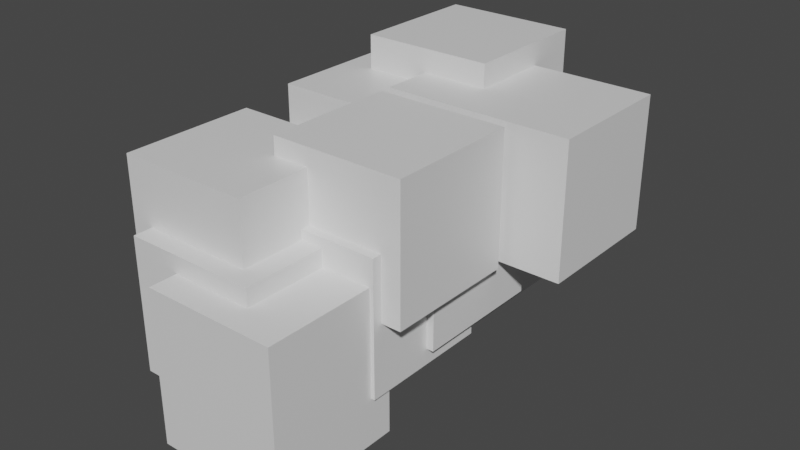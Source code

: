 # Source: clouds.blend  (saved by Blender 2.91.10; exported with 4.5.12 LTS)
import bpy
from mathutils import Matrix  # noqa: F401  (used for matrix-valued properties, if any)

bpy.ops.wm.read_factory_settings(use_empty=True)
scene = bpy.context.scene
scene.name = 'Scene'

# ---- collections
col_collection = bpy.data.collections.new('Collection'); scene.collection.children.link(col_collection)

# ---- materials (node trees are filled in below, after node groups)
mat_material = bpy.data.materials.new('Material')
mat_material.alpha_threshold = 0.0
mat_material.use_transparent_shadow = False
mat_material.line_color = (0.0, 0.0, 0.0, 1.0)

# ---- material node trees
mat_material.use_nodes = True; mat_material.node_tree.nodes.clear()
_N = mat_material.node_tree.nodes; _L = mat_material.node_tree.links
n0 = _N.new('ShaderNodeOutputMaterial'); n0.name = 'Material Output'; n0.location = (300, 300)
n1 = _N.new('ShaderNodeBsdfPrincipled'); n1.name = 'Principled BSDF'; n1.location = (10, 300)
n1.distribution = 'GGX'
n1.subsurface_method = 'BURLEY'
n1.inputs[2].default_value = 0.4
n1.inputs[3].default_value = 1.45
n1.inputs[27].default_value = (0.0, 0.0, 0.0, 1.0)
n1.inputs[28].default_value = 1.0
_L.new(n1.outputs[0], n0.inputs[0])
n0.is_active_output = True

# ---- world
world_world = bpy.data.worlds.new('World'); scene.world = world_world
world_world.use_nodes = True; world_world.node_tree.nodes.clear()
_N = world_world.node_tree.nodes; _L = world_world.node_tree.links
n0 = _N.new('ShaderNodeOutputWorld'); n0.name = 'World Output'; n0.location = (300, 300)
n1 = _N.new('ShaderNodeBackground'); n1.name = 'Background'; n1.location = (10, 300)
n1.inputs[0].default_value = (0.05088, 0.05088, 0.05088, 1.0)
_L.new(n1.outputs[0], n0.inputs[0])
n0.is_active_output = True
world_world.color = (0.05088, 0.05088, 0.05088)
world_world.use_sun_shadow = False
world_world.sun_shadow_jitter_overblur = 0.0

# ---- meshes
me_cube = bpy.data.meshes.new('Cube')
me_cube.from_pydata([(1.0, 1.0, 1.0), (1.0, 1.0, -1.0), (1.0, -1.0, 1.0), (1.0, -1.0, -1.0), (-1.0, 1.0, 1.0), (-1.0, 1.0, -1.0), (-1.0, -1.0, 1.0), (-1.0, -1.0, -1.0), (0.4559, 1.688, 1.491), (0.4559, 1.688, -0.5085), (0.4559, -0.3117, 1.491), (0.4559, -0.3117, -0.5085), (-1.544, 1.688, 1.491), (-1.544, 1.688, -0.5085), (-1.544, -0.3117, 1.491), (-1.544, -0.3117, -0.5085), (1.82, 1.405, 1.346), (1.82, 1.405, -0.6544), (1.82, -0.5947, 1.346), (1.82, -0.5947, -0.6544), (-0.1798, 1.405, 1.346), (-0.1798, 1.405, -0.6544), (-0.1798, -0.5947, 1.346), (-0.1798, -0.5947, -0.6544), (1.928, 2.429, 1.589), (1.928, 2.429, -0.4108), (1.928, 0.4291, 1.589), (1.928, 0.4291, -0.4108), (-0.07244, 2.429, 1.589), (-0.07244, 2.429, -0.4108), (-0.07244, 0.4291, 1.589), (-0.07244, 0.4291, -0.4108), (0.7519, 3.12, 1.112), (0.7519, 3.12, -0.8876), (0.7519, 1.12, 1.112), (0.7519, 1.12, -0.8876), (-1.248, 3.12, 1.112), (-1.248, 3.12, -0.8876), (-1.248, 1.12, 1.112), (-1.248, 1.12, -0.8876), (0.6445, 3.263, 2.232), (0.6445, 3.263, 0.2323), (0.6445, 1.263, 2.232), (0.6445, 1.263, 0.2323), (-1.355, 3.263, 2.232), (-1.355, 3.263, 0.2323), (-1.355, 1.263, 2.232), (-1.355, 1.263, 0.2323), (0.6654, 0.442, 2.121), (0.6654, 0.442, 0.1213), (0.6654, -1.558, 2.121), (0.6654, -1.558, 0.1213), (-1.335, 0.442, 2.121), (-1.335, 0.442, 0.1213), (-1.335, -1.558, 2.121), (-1.335, -1.558, 0.1213), (1.117, 4.487, 1.781), (1.117, 4.487, -0.2186), (1.117, 2.487, 1.781), (1.117, 2.487, -0.2186), (-0.8832, 4.487, 1.781), (-0.8832, 4.487, -0.2186), (-0.8832, 2.487, 1.781), (-0.8832, 2.487, -0.2186), (1.003, 0.162, 1.205), (1.003, 0.162, -0.7946), (1.003, -1.838, 1.205), (1.003, -1.838, -0.7946), (-0.9971, 0.162, 1.205), (-0.9971, 0.162, -0.7946), (-0.9971, -1.838, 1.205), (-0.9971, -1.838, -0.7946), (1.766, -0.2527, 0.9413), (1.766, -0.2527, -1.059), (1.766, -2.253, 0.9413), (1.766, -2.253, -1.059), (-0.2341, -0.2527, 0.9413), (-0.2341, -0.2527, -1.059), (-0.2341, -2.253, 0.9413), (-0.2341, -2.253, -1.059), (2.113, 1.551, 2.393), (2.113, 1.551, 0.3932), (2.113, -0.4494, 2.393), (2.113, -0.4494, 0.3932), (0.1134, 1.551, 2.393), (0.1134, 1.551, 0.3932), (0.1134, -0.4494, 2.393), (0.1134, -0.4494, 0.3932), (2.113, 3.721, 2.393), (2.113, 3.721, 0.3932), (2.113, 1.721, 2.393), (2.113, 1.721, 0.3932), (0.1134, 3.721, 2.393), (0.1134, 3.721, 0.3932), (0.1134, 1.721, 2.393), (0.1134, 1.721, 0.3932), (-0.2341, -0.2527, -1.291), (-0.2341, -2.253, -1.291), (1.766, -0.2527, -1.291), (1.766, -2.253, -1.291), (-1.0, 1.0, -1.289), (-1.0, -1.0, -1.289), (1.0, 1.0, -1.289), (1.0, -1.0, -1.289), (-1.248, 3.12, -1.284), (-1.248, 1.12, -1.284), (0.7519, 3.12, -1.284), (0.7519, 1.12, -1.284), (-0.8832, 4.487, -1.294), (-0.8832, 2.487, -1.294), (1.117, 4.487, -1.294), (1.117, 2.487, -1.294), (-0.2341, -0.2527, -1.351), (-0.2341, -2.253, -1.351), (1.766, -0.2527, -1.351), (1.766, -2.253, -1.351), (-0.8832, 4.487, -1.318), (-0.8832, 2.487, -1.318), (1.117, 4.487, -1.318), (1.117, 2.487, -1.318), (2.938, 3.721, 2.393), (2.938, 3.721, 0.3932), (2.938, 1.721, 2.393), (2.938, 1.721, 0.3932), (1.568, 4.487, 1.781), (1.568, 4.487, -0.2186), (1.568, 2.487, 1.781), (1.568, 2.487, -0.2186), (1.117, 4.736, -0.2186), (-0.8832, 4.736, -0.2186), (1.117, 4.736, 1.781), (-0.8832, 4.736, 1.781), (1.117, 2.487, 2.742), (-0.8832, 2.487, 2.742), (1.117, 4.487, 2.742), (-0.8832, 4.487, 2.742)], [], [(0, 4, 6, 2), (3, 2, 6, 7), (7, 6, 4, 5), (3, 7, 101, 103), (1, 0, 2, 3), (5, 4, 0, 1), (8, 12, 14, 10), (11, 10, 14, 15), (15, 14, 12, 13), (13, 9, 11, 15), (9, 8, 10, 11), (13, 12, 8, 9), (16, 20, 22, 18), (19, 18, 22, 23), (23, 22, 20, 21), (21, 17, 19, 23), (17, 16, 18, 19), (21, 20, 16, 17), (24, 28, 30, 26), (27, 26, 30, 31), (31, 30, 28, 29), (29, 25, 27, 31), (25, 24, 26, 27), (29, 28, 24, 25), (32, 36, 38, 34), (35, 34, 38, 39), (39, 38, 36, 37), (39, 37, 104, 105), (33, 32, 34, 35), (37, 36, 32, 33), (40, 44, 46, 42), (43, 42, 46, 47), (47, 46, 44, 45), (45, 41, 43, 47), (41, 40, 42, 43), (45, 44, 40, 41), (48, 52, 54, 50), (51, 50, 54, 55), (55, 54, 52, 53), (53, 49, 51, 55), (49, 48, 50, 51), (53, 52, 48, 49), (56, 60, 135, 134), (59, 58, 62, 63), (63, 62, 60, 61), (63, 61, 108, 109), (58, 59, 127, 126), (56, 57, 128, 130), (64, 68, 70, 66), (67, 66, 70, 71), (71, 70, 68, 69), (69, 65, 67, 71), (65, 64, 66, 67), (69, 68, 64, 65), (72, 76, 78, 74), (75, 74, 78, 79), (79, 78, 76, 77), (77, 73, 98, 96), (73, 72, 74, 75), (77, 76, 72, 73), (80, 84, 86, 82), (83, 82, 86, 87), (87, 86, 84, 85), (85, 81, 83, 87), (81, 80, 82, 83), (85, 84, 80, 81), (88, 92, 94, 90), (91, 90, 94, 95), (95, 94, 92, 93), (93, 89, 91, 95), (91, 89, 121, 123), (93, 92, 88, 89), (99, 97, 113, 115), (75, 79, 97, 99), (79, 77, 96, 97), (73, 75, 99, 98), (100, 102, 103, 101), (7, 5, 100, 101), (1, 3, 103, 102), (5, 1, 102, 100), (104, 106, 107, 105), (33, 35, 107, 106), (37, 33, 106, 104), (35, 39, 105, 107), (111, 109, 117, 119), (57, 59, 111, 110), (61, 57, 110, 108), (59, 63, 109, 111), (112, 114, 115, 113), (97, 96, 112, 113), (98, 99, 115, 114), (96, 98, 114, 112), (116, 118, 119, 117), (109, 108, 116, 117), (110, 111, 119, 118), (108, 110, 118, 116), (121, 120, 122, 123), (88, 90, 122, 120), (90, 91, 123, 122), (89, 88, 120, 121), (125, 124, 126, 127), (57, 56, 124, 125), (59, 57, 125, 127), (56, 58, 126, 124), (129, 131, 130, 128), (61, 60, 131, 129), (57, 61, 129, 128), (60, 56, 130, 131), (134, 135, 133, 132), (62, 58, 132, 133), (60, 62, 133, 135), (58, 56, 134, 132)])
_uv = me_cube.uv_layers.new(name='UVMap')
_uv.uv.foreach_set('vector', [0.625, 0.5, 0.875, 0.5, 0.875, 0.75, 0.625, 0.75, 0.375, 0.75, 0.625, 0.75, 0.625, 1.0, 0.375, 1.0, 0.375, 0.0, 0.625, 0.0, 0.625, 0.25, 0.375, 0.25, 0.375, 0.75, 0.375, 1.0, 0.375, 1.0, 0.375, 0.75, 0.375, 0.5, 0.625, 0.5, 0.625, 0.75, 0.375, 0.75, 0.375, 0.25, 0.625, 0.25, 0.625, 0.5, 0.375, 0.5, 0.625, 0.5, 0.875, 0.5, 0.875, 0.75, 0.625, 0.75, 0.375, 0.75, 0.625, 0.75, 0.625, 1.0, 0.375, 1.0, 0.375, 0.0, 0.625, 0.0, 0.625, 0.25, 0.375, 0.25, 0.125, 0.5, 0.375, 0.5, 0.375, 0.75, 0.125, 0.75, 0.375, 0.5, 0.625, 0.5, 0.625, 0.75, 0.375, 0.75, 0.375, 0.25, 0.625, 0.25, 0.625, 0.5, 0.375, 0.5, 0.625, 0.5, 0.875, 0.5, 0.875, 0.75, 0.625, 0.75, 0.375, 0.75, 0.625, 0.75, 0.625, 1.0, 0.375, 1.0, 0.375, 0.0, 0.625, 0.0, 0.625, 0.25, 0.375, 0.25, 0.125, 0.5, 0.375, 0.5, 0.375, 0.75, 0.125, 0.75, 0.375, 0.5, 0.625, 0.5, 0.625, 0.75, 0.375, 0.75, 0.375, 0.25, 0.625, 0.25, 0.625, 0.5, 0.375, 0.5, 0.625, 0.5, 0.875, 0.5, 0.875, 0.75, 0.625, 0.75, 0.375, 0.75, 0.625, 0.75, 0.625, 1.0, 0.375, 1.0, 0.375, 0.0, 0.625, 0.0, 0.625, 0.25, 0.375, 0.25, 0.125, 0.5, 0.375, 0.5, 0.375, 0.75, 0.125, 0.75, 0.375, 0.5, 0.625, 0.5, 0.625, 0.75, 0.375, 0.75, 0.375, 0.25, 0.625, 0.25, 0.625, 0.5, 0.375, 0.5, 0.625, 0.5, 0.875, 0.5, 0.875, 0.75, 0.625, 0.75, 0.375, 0.75, 0.625, 0.75, 0.625, 1.0, 0.375, 1.0, 0.375, 0.0, 0.625, 0.0, 0.625, 0.25, 0.375, 0.25, 0.375, 0.0, 0.375, 0.25, 0.375, 0.25, 0.375, 0.0, 0.375, 0.5, 0.625, 0.5, 0.625, 0.75, 0.375, 0.75, 0.375, 0.25, 0.625, 0.25, 0.625, 0.5, 0.375, 0.5, 0.625, 0.5, 0.875, 0.5, 0.875, 0.75, 0.625, 0.75, 0.375, 0.75, 0.625, 0.75, 0.625, 1.0, 0.375, 1.0, 0.375, 0.0, 0.625, 0.0, 0.625, 0.25, 0.375, 0.25, 0.125, 0.5, 0.375, 0.5, 0.375, 0.75, 0.125, 0.75, 0.375, 0.5, 0.625, 0.5, 0.625, 0.75, 0.375, 0.75, 0.375, 0.25, 0.625, 0.25, 0.625, 0.5, 0.375, 0.5, 0.625, 0.5, 0.875, 0.5, 0.875, 0.75, 0.625, 0.75, 0.375, 0.75, 0.625, 0.75, 0.625, 1.0, 0.375, 1.0, 0.375, 0.0, 0.625, 0.0, 0.625, 0.25, 0.375, 0.25, 0.125, 0.5, 0.375, 0.5, 0.375, 0.75, 0.125, 0.75, 0.375, 0.5, 0.625, 0.5, 0.625, 0.75, 0.375, 0.75, 0.375, 0.25, 0.625, 0.25, 0.625, 0.5, 0.375, 0.5, 0.625, 0.5, 0.875, 0.5, 0.875, 0.5, 0.625, 0.5, 0.375, 0.75, 0.625, 0.75, 0.625, 1.0, 0.375, 1.0, 0.375, 0.0, 0.625, 0.0, 0.625, 0.25, 0.375, 0.25, 0.375, 0.0, 0.375, 0.25, 0.375, 0.25, 0.375, 0.0, 0.625, 0.75, 0.375, 0.75, 0.375, 0.75, 0.625, 0.75, 0.625, 0.5, 0.375, 0.5, 0.375, 0.5, 0.625, 0.5, 0.625, 0.5, 0.875, 0.5, 0.875, 0.75, 0.625, 0.75, 0.375, 0.75, 0.625, 0.75, 0.625, 1.0, 0.375, 1.0, 0.375, 0.0, 0.625, 0.0, 0.625, 0.25, 0.375, 0.25, 0.125, 0.5, 0.375, 0.5, 0.375, 0.75, 0.125, 0.75, 0.375, 0.5, 0.625, 0.5, 0.625, 0.75, 0.375, 0.75, 0.375, 0.25, 0.625, 0.25, 0.625, 0.5, 0.375, 0.5, 0.625, 0.5, 0.875, 0.5, 0.875, 0.75, 0.625, 0.75, 0.375, 0.75, 0.625, 0.75, 0.625, 1.0, 0.375, 1.0, 0.375, 0.0, 0.625, 0.0, 0.625, 0.25, 0.375, 0.25, 0.375, 0.25, 0.375, 0.5, 0.375, 0.5, 0.375, 0.25, 0.375, 0.5, 0.625, 0.5, 0.625, 0.75, 0.375, 0.75, 0.375, 0.25, 0.625, 0.25, 0.625, 0.5, 0.375, 0.5, 0.625, 0.5, 0.875, 0.5, 0.875, 0.75, 0.625, 0.75, 0.375, 0.75, 0.625, 0.75, 0.625, 1.0, 0.375, 1.0, 0.375, 0.0, 0.625, 0.0, 0.625, 0.25, 0.375, 0.25, 0.125, 0.5, 0.375, 0.5, 0.375, 0.75, 0.125, 0.75, 0.375, 0.5, 0.625, 0.5, 0.625, 0.75, 0.375, 0.75, 0.375, 0.25, 0.625, 0.25, 0.625, 0.5, 0.375, 0.5, 0.625, 0.5, 0.875, 0.5, 0.875, 0.75, 0.625, 0.75, 0.375, 0.75, 0.625, 0.75, 0.625, 1.0, 0.375, 1.0, 0.375, 0.0, 0.625, 0.0, 0.625, 0.25, 0.375, 0.25, 0.125, 0.5, 0.375, 0.5, 0.375, 0.75, 0.125, 0.75, 0.375, 0.75, 0.375, 0.5, 0.375, 0.5, 0.375, 0.75, 0.375, 0.25, 0.625, 0.25, 0.625, 0.5, 0.375, 0.5, 0.375, 0.75, 0.375, 1.0, 0.375, 1.0, 0.375, 0.75, 0.375, 0.75, 0.375, 1.0, 0.375, 1.0, 0.375, 0.75, 0.375, 0.0, 0.375, 0.25, 0.375, 0.25, 0.375, 0.0, 0.375, 0.5, 0.375, 0.75, 0.375, 0.75, 0.375, 0.5, 0.125, 0.5, 0.375, 0.5, 0.375, 0.75, 0.125, 0.75, 0.375, 0.0, 0.375, 0.25, 0.375, 0.25, 0.375, 0.0, 0.375, 0.5, 0.375, 0.75, 0.375, 0.75, 0.375, 0.5, 0.375, 0.25, 0.375, 0.5, 0.375, 0.5, 0.375, 0.25, 0.125, 0.5, 0.375, 0.5, 0.375, 0.75, 0.125, 0.75, 0.375, 0.5, 0.375, 0.75, 0.375, 0.75, 0.375, 0.5, 0.375, 0.25, 0.375, 0.5, 0.375, 0.5, 0.375, 0.25, 0.375, 0.75, 0.375, 1.0, 0.375, 1.0, 0.375, 0.75, 0.375, 0.75, 0.375, 1.0, 0.375, 1.0, 0.375, 0.75, 0.375, 0.5, 0.375, 0.75, 0.375, 0.75, 0.375, 0.5, 0.375, 0.25, 0.375, 0.5, 0.375, 0.5, 0.375, 0.25, 0.375, 0.75, 0.375, 1.0, 0.375, 1.0, 0.375, 0.75, 0.125, 0.5, 0.375, 0.5, 0.375, 0.75, 0.125, 0.75, 0.375, 0.0, 0.375, 0.25, 0.375, 0.25, 0.375, 0.0, 0.375, 0.5, 0.375, 0.75, 0.375, 0.75, 0.375, 0.5, 0.375, 0.25, 0.375, 0.5, 0.375, 0.5, 0.375, 0.25, 0.125, 0.5, 0.375, 0.5, 0.375, 0.75, 0.125, 0.75, 0.375, 0.0, 0.375, 0.25, 0.375, 0.25, 0.375, 0.0, 0.375, 0.5, 0.375, 0.75, 0.375, 0.75, 0.375, 0.5, 0.375, 0.25, 0.375, 0.5, 0.375, 0.5, 0.375, 0.25, 0.375, 0.5, 0.625, 0.5, 0.625, 0.75, 0.375, 0.75, 0.625, 0.5, 0.625, 0.75, 0.625, 0.75, 0.625, 0.5, 0.625, 0.75, 0.375, 0.75, 0.375, 0.75, 0.625, 0.75, 0.375, 0.5, 0.625, 0.5, 0.625, 0.5, 0.375, 0.5, 0.375, 0.5, 0.625, 0.5, 0.625, 0.75, 0.375, 0.75, 0.375, 0.5, 0.625, 0.5, 0.625, 0.5, 0.375, 0.5, 0.375, 0.75, 0.375, 0.5, 0.375, 0.5, 0.375, 0.75, 0.625, 0.5, 0.625, 0.75, 0.625, 0.75, 0.625, 0.5, 0.375, 0.25, 0.625, 0.25, 0.625, 0.5, 0.375, 0.5, 0.375, 0.25, 0.625, 0.25, 0.625, 0.25, 0.375, 0.25, 0.375, 0.5, 0.375, 0.25, 0.375, 0.25, 0.375, 0.5, 0.875, 0.5, 0.625, 0.5, 0.625, 0.5, 0.875, 0.5, 0.625, 0.5, 0.875, 0.5, 0.875, 0.75, 0.625, 0.75, 0.625, 1.0, 0.625, 0.75, 0.625, 0.75, 0.625, 1.0, 0.625, 0.25, 0.625, 0.0, 0.625, 0.0, 0.625, 0.25, 0.625, 0.75, 0.625, 0.5, 0.625, 0.5, 0.625, 0.75])
me_cube.materials.append(mat_material)
me_cube.use_remesh_preserve_volume = False
me_cube.use_remesh_preserve_attributes = False
me_cube.use_mirror_vertex_groups = False
me_cube.update()

# ---- objects
ob_cube = bpy.data.objects.new('Cube', me_cube)

# ---- transforms, parenting, visibility, modifiers, constraints
ob_cube.location = (0.0, 0.0, 0.0)
ob_cube.lock_rotations_4d = False
ob_cube.empty_display_type = 'ARROWS'
ob_cube.lineart.crease_threshold = 0.0

# ---- collection membership
col_collection.objects.link(ob_cube)

# ---- scene / render settings (as saved in the file)
scene.frame_start = 1; scene.frame_end = 250; scene.frame_set(1)
scene.render.engine = 'BLENDER_EEVEE_NEXT'
scene.cycles.use_denoising = False
scene.cycles.samples = 128
scene.cycles.sampling_pattern = 'TABULATED_SOBOL'
scene.cycles.use_adaptive_sampling = False
scene.cycles.use_light_tree = False
scene.view_settings.view_transform = 'Filmic'
bpy.context.view_layer.update()

# ---- added for rendering (the .blend has no active camera and no usable light): camera, sun
cam_auto = bpy.data.cameras.new('AutoCamera')
cam_auto.lens = 50.0
cam_auto.sensor_width = 36.0
cam_auto.clip_end = 1000.0
ob_auto_camera = bpy.data.objects.new('AutoCamera', cam_auto)
scene.collection.objects.link(ob_auto_camera)
ob_auto_camera.location = (9.26179, -9.03587, 7.54693)
ob_auto_camera.rotation_euler = (1.09748, -7.21219e-08, 0.694738)
scene.camera = ob_auto_camera
light_auto_sun = bpy.data.lights.new('AutoSun', 'SUN')
light_auto_sun.energy = 3.0
light_auto_sun.angle = 0.0523599
ob_auto_sun = bpy.data.objects.new('AutoSun', light_auto_sun)
scene.collection.objects.link(ob_auto_sun)
ob_auto_sun.rotation_euler = (0.872665, 0.174533, 0.523599)
bpy.context.view_layer.update()
